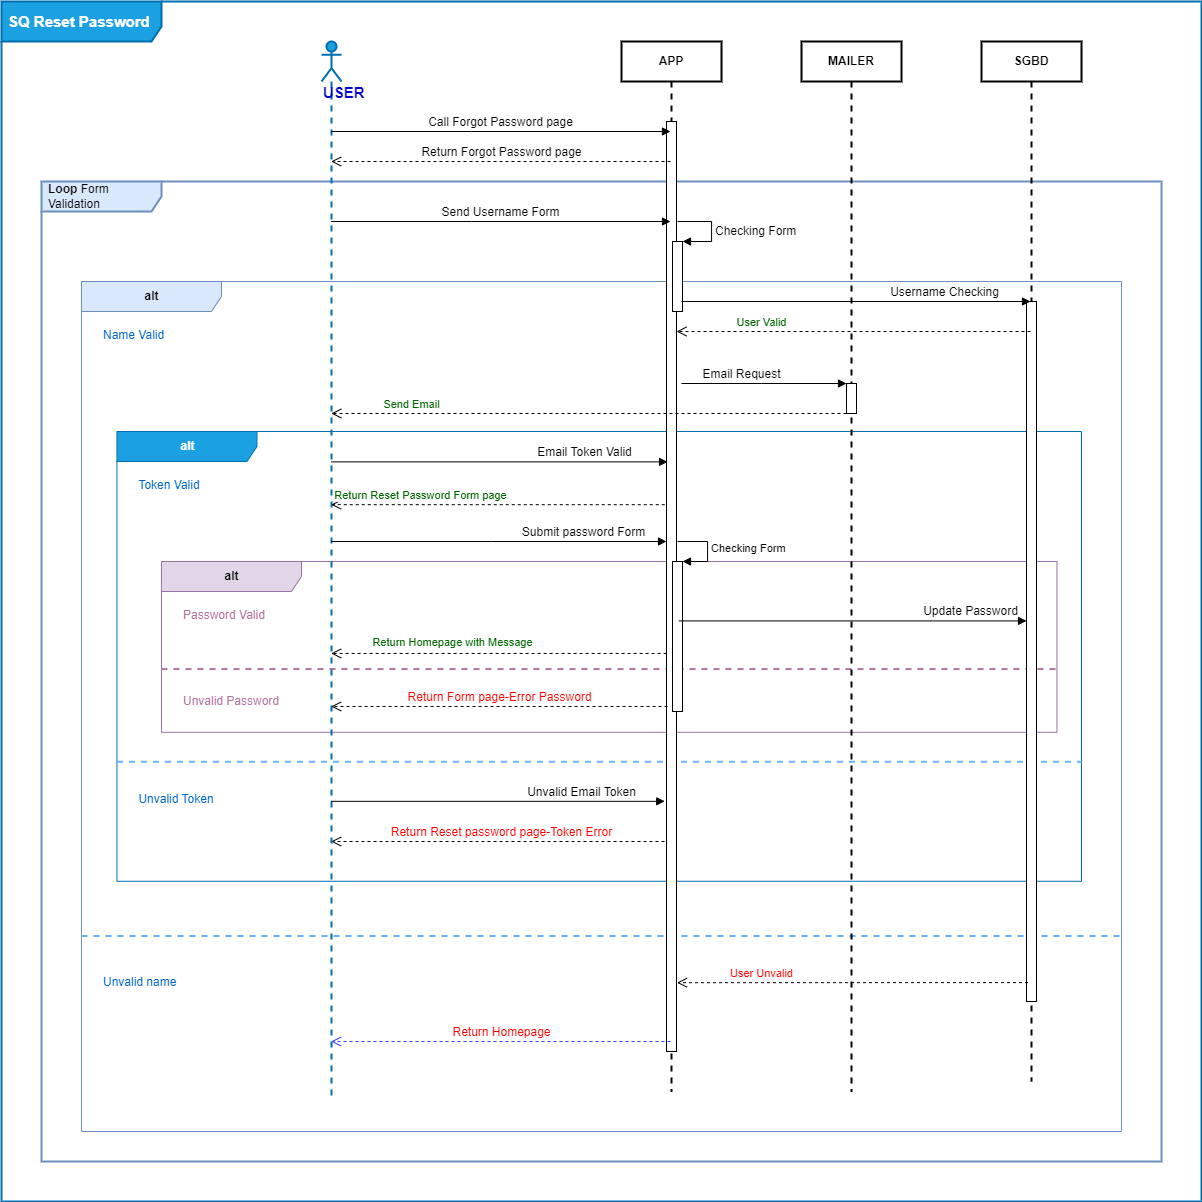

The diagram above was exported from draw.io. Its source (the exported page's mxGraphModel, read from the mxfile embedded in the PNG):
<mxGraphModel dx="1579" dy="1692" grid="1" gridSize="10" guides="1" tooltips="1" connect="1" arrows="1" fold="1" page="1" pageScale="1" pageWidth="1169" pageHeight="827" math="0" shadow="0">
  <root>
    <mxCell id="0" />
    <mxCell id="1" parent="0" />
    <mxCell id="mwvz8cc7LHaDZCH_m8ub-11" value="&lt;b&gt;SQ Reset Password&lt;/b&gt;" style="shape=umlFrame;whiteSpace=wrap;html=1;width=160;height=40;boundedLbl=1;verticalAlign=middle;align=left;spacingLeft=5;strokeColor=#006EAF;strokeWidth=2;fontSize=15;fillColor=#1ba1e2;fontColor=#ffffff;" parent="1" vertex="1">
      <mxGeometry x="80" y="-120" width="1200" height="1200" as="geometry" />
    </mxCell>
    <mxCell id="I2C_3QXjfM0GNlV0GkC2-24" value="&lt;b&gt;Loop &lt;/b&gt;Form Validation" style="shape=umlFrame;whiteSpace=wrap;html=1;width=120;height=30;boundedLbl=1;verticalAlign=middle;align=left;spacingLeft=5;fillColor=#dae8fc;strokeColor=#6c8ebf;strokeWidth=2;" parent="1" vertex="1">
      <mxGeometry x="120" y="60" width="1120" height="980" as="geometry" />
    </mxCell>
    <mxCell id="mwvz8cc7LHaDZCH_m8ub-6" value="&lt;b&gt;alt&lt;/b&gt;" style="shape=umlFrame;tabWidth=110;tabHeight=30;tabPosition=left;html=1;boundedLbl=1;labelInHeader=1;width=140;height=30;fillColor=#dae8fc;strokeColor=#6c8ebf;strokeWidth=1;" parent="1" vertex="1">
      <mxGeometry x="160" y="160" width="1040" height="850" as="geometry" />
    </mxCell>
    <mxCell id="mwvz8cc7LHaDZCH_m8ub-7" value="Name Valid" style="text;fontColor=#0066CC;" parent="mwvz8cc7LHaDZCH_m8ub-6" vertex="1">
      <mxGeometry width="100" height="20" relative="1" as="geometry">
        <mxPoint x="20" y="40" as="offset" />
      </mxGeometry>
    </mxCell>
    <mxCell id="mwvz8cc7LHaDZCH_m8ub-8" value="Unvalid name" style="line;strokeWidth=2;dashed=1;labelPosition=center;verticalLabelPosition=bottom;align=left;verticalAlign=top;spacingLeft=20;spacingTop=15;fillColor=#f8cecc;strokeColor=#66B2FF;fontColor=#0066CC;" parent="mwvz8cc7LHaDZCH_m8ub-6" vertex="1">
      <mxGeometry y="637.5" width="1039.9999999999998" height="33.99999999999999" as="geometry" />
    </mxCell>
    <mxCell id="I2C_3QXjfM0GNlV0GkC2-14" value="&lt;b&gt;alt&lt;/b&gt;" style="shape=umlFrame;tabWidth=110;tabHeight=30;tabPosition=left;html=1;boundedLbl=1;labelInHeader=1;width=140;height=30;fillColor=#1ba1e2;strokeColor=#006EAF;strokeWidth=1;fontColor=#ffffff;" parent="mwvz8cc7LHaDZCH_m8ub-6" vertex="1">
      <mxGeometry x="35.45" y="150" width="964.55" height="449.77" as="geometry" />
    </mxCell>
    <mxCell id="I2C_3QXjfM0GNlV0GkC2-15" value="Token Valid" style="text;fontColor=#0066CC;" parent="I2C_3QXjfM0GNlV0GkC2-14" vertex="1">
      <mxGeometry width="100" height="20" relative="1" as="geometry">
        <mxPoint x="20" y="40" as="offset" />
      </mxGeometry>
    </mxCell>
    <mxCell id="I2C_3QXjfM0GNlV0GkC2-16" value="Unvalid Token" style="line;strokeWidth=2;dashed=1;labelPosition=center;verticalLabelPosition=bottom;align=left;verticalAlign=top;spacingLeft=20;spacingTop=15;fillColor=#f8cecc;strokeColor=#66B2FF;fontColor=#0066CC;" parent="I2C_3QXjfM0GNlV0GkC2-14" vertex="1">
      <mxGeometry y="321.2642857142856" width="964.5499999999998" height="17.9908" as="geometry" />
    </mxCell>
    <mxCell id="s5i3NK6xkVqy2eF_BbKr-2" value="&lt;b&gt;alt&lt;/b&gt;" style="shape=umlFrame;tabWidth=110;tabHeight=30;tabPosition=left;html=1;boundedLbl=1;labelInHeader=1;width=140;height=30;fillColor=#e1d5e7;strokeColor=#9673a6;strokeWidth=1;" parent="I2C_3QXjfM0GNlV0GkC2-14" vertex="1">
      <mxGeometry x="44.55" y="130" width="895.45" height="170.83" as="geometry" />
    </mxCell>
    <mxCell id="s5i3NK6xkVqy2eF_BbKr-3" value="Password Valid" style="text;fontColor=#B5739D;" parent="s5i3NK6xkVqy2eF_BbKr-2" vertex="1">
      <mxGeometry width="100" height="20" relative="1" as="geometry">
        <mxPoint x="20" y="40" as="offset" />
      </mxGeometry>
    </mxCell>
    <mxCell id="s5i3NK6xkVqy2eF_BbKr-4" value="Unvalid Password" style="line;strokeWidth=2;dashed=1;labelPosition=center;verticalLabelPosition=bottom;align=left;verticalAlign=top;spacingLeft=20;spacingTop=15;fillColor=#f8cecc;strokeColor=#B5739D;fontColor=#B5739D;" parent="s5i3NK6xkVqy2eF_BbKr-2" vertex="1">
      <mxGeometry y="104.12983323809523" width="895.4499999999999" height="6.8332000000000015" as="geometry" />
    </mxCell>
    <mxCell id="zVHnf28gmWfTl0542T6Z-9" value="&lt;font color=&quot;#ff0000&quot;&gt;&lt;span style=&quot;font-size: 12px;&quot;&gt;Return Reset password page-Token Error&lt;/span&gt;&lt;/font&gt;" style="html=1;verticalAlign=bottom;endArrow=open;dashed=1;endSize=8;rounded=0;" parent="1" source="zVHnf28gmWfTl0542T6Z-2" target="zVHnf28gmWfTl0542T6Z-1" edge="1">
      <mxGeometry x="-0.0035" relative="1" as="geometry">
        <mxPoint x="800" y="290" as="sourcePoint" />
        <mxPoint x="720" y="290" as="targetPoint" />
        <Array as="points">
          <mxPoint x="560" y="720" />
        </Array>
        <mxPoint as="offset" />
      </mxGeometry>
    </mxCell>
    <mxCell id="zVHnf28gmWfTl0542T6Z-1" value="&lt;font style=&quot;font-size: 15px;&quot;&gt;&lt;b&gt;&lt;font style=&quot;font-size: 15px;&quot; color=&quot;#0000CC&quot;&gt;USER&lt;/font&gt;&lt;/b&gt;&lt;/font&gt;" style="shape=umlLifeline;participant=umlActor;perimeter=lifelinePerimeter;whiteSpace=wrap;html=1;container=1;collapsible=0;recursiveResize=0;verticalAlign=top;spacingTop=36;outlineConnect=0;fillColor=#1ba1e2;fontColor=#ffffff;strokeColor=#006EAF;strokeWidth=2;align=left;" parent="1" vertex="1">
      <mxGeometry x="400" y="-80" width="20" height="1060" as="geometry" />
    </mxCell>
    <mxCell id="zVHnf28gmWfTl0542T6Z-2" value="APP" style="shape=umlLifeline;perimeter=lifelinePerimeter;whiteSpace=wrap;html=1;container=1;collapsible=0;recursiveResize=0;outlineConnect=0;fontStyle=1;strokeWidth=2;" parent="1" vertex="1">
      <mxGeometry x="700" y="-80" width="100" height="1050" as="geometry" />
    </mxCell>
    <mxCell id="zVHnf28gmWfTl0542T6Z-10" value="" style="html=1;points=[];perimeter=orthogonalPerimeter;" parent="zVHnf28gmWfTl0542T6Z-2" vertex="1">
      <mxGeometry x="45" y="80" width="10" height="930" as="geometry" />
    </mxCell>
    <mxCell id="I2C_3QXjfM0GNlV0GkC2-9" value="&lt;font style=&quot;font-size: 12px;&quot;&gt;Checking Form&lt;/font&gt;" style="edgeStyle=orthogonalEdgeStyle;html=1;align=left;spacingLeft=2;endArrow=block;rounded=0;entryX=1;entryY=0;" parent="zVHnf28gmWfTl0542T6Z-2" target="I2C_3QXjfM0GNlV0GkC2-8" edge="1">
      <mxGeometry x="0.0602" relative="1" as="geometry">
        <mxPoint x="56" y="180" as="sourcePoint" />
        <Array as="points">
          <mxPoint x="90" y="180" />
          <mxPoint x="90" y="200" />
        </Array>
        <mxPoint as="offset" />
      </mxGeometry>
    </mxCell>
    <mxCell id="I2C_3QXjfM0GNlV0GkC2-8" value="" style="html=1;points=[];perimeter=orthogonalPerimeter;" parent="zVHnf28gmWfTl0542T6Z-2" vertex="1">
      <mxGeometry x="51" y="200" width="10" height="70" as="geometry" />
    </mxCell>
    <mxCell id="Watz1vOCvwzlIVp03rGE-26" value="" style="html=1;points=[];perimeter=orthogonalPerimeter;strokeColor=#000000;fontColor=#FF0000;" parent="zVHnf28gmWfTl0542T6Z-2" vertex="1">
      <mxGeometry x="51" y="520" width="10" height="150" as="geometry" />
    </mxCell>
    <mxCell id="Watz1vOCvwzlIVp03rGE-27" value="&lt;font color=&quot;#000000&quot;&gt;Checking Form&lt;/font&gt;" style="edgeStyle=orthogonalEdgeStyle;html=1;align=left;spacingLeft=2;endArrow=block;rounded=0;entryX=1;entryY=0;fontColor=#FF0000;" parent="zVHnf28gmWfTl0542T6Z-2" target="Watz1vOCvwzlIVp03rGE-26" edge="1">
      <mxGeometry relative="1" as="geometry">
        <mxPoint x="56" y="500" as="sourcePoint" />
        <Array as="points">
          <mxPoint x="86" y="500" />
        </Array>
      </mxGeometry>
    </mxCell>
    <mxCell id="zVHnf28gmWfTl0542T6Z-3" value="&lt;font style=&quot;font-size: 12px;&quot;&gt;Call Forgot Password page&lt;/font&gt;" style="html=1;verticalAlign=bottom;endArrow=block;rounded=0;" parent="1" source="zVHnf28gmWfTl0542T6Z-1" target="zVHnf28gmWfTl0542T6Z-2" edge="1">
      <mxGeometry width="80" relative="1" as="geometry">
        <mxPoint x="720" y="290" as="sourcePoint" />
        <mxPoint x="800" y="290" as="targetPoint" />
        <Array as="points">
          <mxPoint x="550" y="10" />
        </Array>
      </mxGeometry>
    </mxCell>
    <mxCell id="zVHnf28gmWfTl0542T6Z-4" value="&lt;span style=&quot;font-size: 12px;&quot;&gt;Return Forgot Password page&lt;/span&gt;" style="html=1;verticalAlign=bottom;endArrow=open;dashed=1;endSize=8;rounded=0;" parent="1" source="zVHnf28gmWfTl0542T6Z-2" target="zVHnf28gmWfTl0542T6Z-1" edge="1">
      <mxGeometry relative="1" as="geometry">
        <mxPoint x="800" y="290" as="sourcePoint" />
        <mxPoint x="720" y="290" as="targetPoint" />
        <Array as="points">
          <mxPoint x="560" y="40" />
        </Array>
      </mxGeometry>
    </mxCell>
    <mxCell id="zVHnf28gmWfTl0542T6Z-5" value="&lt;font style=&quot;font-size: 12px;&quot;&gt;Send Username Form&lt;/font&gt;" style="html=1;verticalAlign=bottom;endArrow=block;rounded=0;" parent="1" source="zVHnf28gmWfTl0542T6Z-1" target="zVHnf28gmWfTl0542T6Z-2" edge="1">
      <mxGeometry width="80" relative="1" as="geometry">
        <mxPoint x="720" y="290" as="sourcePoint" />
        <mxPoint x="800" y="290" as="targetPoint" />
        <Array as="points">
          <mxPoint x="550" y="100" />
        </Array>
      </mxGeometry>
    </mxCell>
    <mxCell id="I2C_3QXjfM0GNlV0GkC2-5" value="&lt;b&gt;SGBD&lt;/b&gt;" style="shape=umlLifeline;perimeter=lifelinePerimeter;whiteSpace=wrap;html=1;container=1;collapsible=0;recursiveResize=0;outlineConnect=0;strokeWidth=2;" parent="1" vertex="1">
      <mxGeometry x="1060" y="-80" width="100" height="1040" as="geometry" />
    </mxCell>
    <mxCell id="I2C_3QXjfM0GNlV0GkC2-6" value="" style="html=1;points=[];perimeter=orthogonalPerimeter;" parent="I2C_3QXjfM0GNlV0GkC2-5" vertex="1">
      <mxGeometry x="45" y="260" width="10" height="700" as="geometry" />
    </mxCell>
    <mxCell id="mwvz8cc7LHaDZCH_m8ub-10" value="&lt;span style=&quot;font-size: 12px;&quot;&gt;&lt;font color=&quot;#ff0000&quot;&gt;Return Homepage&lt;/font&gt;&lt;/span&gt;" style="html=1;verticalAlign=bottom;endArrow=open;dashed=1;endSize=8;rounded=0;fillColor=#dae8fc;strokeColor=#3333FF;fontSize=11;" parent="1" source="zVHnf28gmWfTl0542T6Z-2" target="zVHnf28gmWfTl0542T6Z-1" edge="1">
      <mxGeometry x="-0.0037" relative="1" as="geometry">
        <mxPoint x="739" y="810" as="sourcePoint" />
        <mxPoint x="419.82352941176464" y="810" as="targetPoint" />
        <mxPoint as="offset" />
        <Array as="points">
          <mxPoint x="590" y="920" />
        </Array>
      </mxGeometry>
    </mxCell>
    <mxCell id="s5i3NK6xkVqy2eF_BbKr-7" value="&lt;font style=&quot;font-size: 12px;&quot; color=&quot;#FF0000&quot;&gt;Return Form page-Error Password&lt;/font&gt;" style="html=1;verticalAlign=bottom;endArrow=open;dashed=1;endSize=8;rounded=0;exitX=0.106;exitY=0.629;exitDx=0;exitDy=0;exitPerimeter=0;" parent="1" source="zVHnf28gmWfTl0542T6Z-10" target="zVHnf28gmWfTl0542T6Z-1" edge="1">
      <mxGeometry relative="1" as="geometry">
        <mxPoint x="739" y="710" as="sourcePoint" />
        <mxPoint x="419.9473684210527" y="710" as="targetPoint" />
      </mxGeometry>
    </mxCell>
    <mxCell id="Watz1vOCvwzlIVp03rGE-1" value="MAILER" style="shape=umlLifeline;perimeter=lifelinePerimeter;whiteSpace=wrap;html=1;container=1;collapsible=0;recursiveResize=0;outlineConnect=0;fontStyle=1;strokeWidth=2;" parent="1" vertex="1">
      <mxGeometry x="880" y="-80" width="100" height="1050" as="geometry" />
    </mxCell>
    <mxCell id="Watz1vOCvwzlIVp03rGE-15" value="" style="html=1;points=[];perimeter=orthogonalPerimeter;strokeColor=#000000;fontColor=#006600;" parent="Watz1vOCvwzlIVp03rGE-1" vertex="1">
      <mxGeometry x="45" y="342" width="10" height="30" as="geometry" />
    </mxCell>
    <mxCell id="Watz1vOCvwzlIVp03rGE-11" value="User Valid" style="html=1;verticalAlign=bottom;endArrow=open;dashed=1;endSize=8;rounded=0;fontColor=#006600;" parent="1" source="I2C_3QXjfM0GNlV0GkC2-5" target="zVHnf28gmWfTl0542T6Z-10" edge="1">
      <mxGeometry x="0.5198" relative="1" as="geometry">
        <mxPoint x="710" y="280" as="sourcePoint" />
        <mxPoint x="630" y="280" as="targetPoint" />
        <Array as="points">
          <mxPoint x="910" y="210" />
        </Array>
        <mxPoint as="offset" />
      </mxGeometry>
    </mxCell>
    <mxCell id="Watz1vOCvwzlIVp03rGE-13" value="&lt;font style=&quot;font-size: 12px;&quot;&gt;Username Checking&lt;/font&gt;" style="html=1;verticalAlign=bottom;endArrow=block;rounded=0;" parent="1" target="I2C_3QXjfM0GNlV0GkC2-5" edge="1">
      <mxGeometry x="0.5047" width="80" relative="1" as="geometry">
        <mxPoint x="760" y="180" as="sourcePoint" />
        <mxPoint x="759" y="110" as="targetPoint" />
        <mxPoint as="offset" />
      </mxGeometry>
    </mxCell>
    <mxCell id="Watz1vOCvwzlIVp03rGE-14" value="&lt;span style=&quot;font-size: 12px;&quot;&gt;Email Request&lt;/span&gt;" style="html=1;verticalAlign=bottom;endArrow=block;rounded=0;" parent="1" target="Watz1vOCvwzlIVp03rGE-15" edge="1">
      <mxGeometry x="-0.2727" width="80" relative="1" as="geometry">
        <mxPoint x="760" y="262" as="sourcePoint" />
        <mxPoint x="1115.5900000000001" y="212" as="targetPoint" />
        <mxPoint as="offset" />
        <Array as="points">
          <mxPoint x="840" y="262" />
        </Array>
      </mxGeometry>
    </mxCell>
    <mxCell id="Watz1vOCvwzlIVp03rGE-16" value="Send Email" style="html=1;verticalAlign=bottom;endArrow=open;dashed=1;endSize=8;rounded=0;fontColor=#006600;" parent="1" source="Watz1vOCvwzlIVp03rGE-15" edge="1">
      <mxGeometry x="0.6887" relative="1" as="geometry">
        <mxPoint x="1119" y="242" as="sourcePoint" />
        <mxPoint x="409.82352941176464" y="292" as="targetPoint" />
        <mxPoint as="offset" />
        <Array as="points">
          <mxPoint x="670" y="292" />
        </Array>
      </mxGeometry>
    </mxCell>
    <mxCell id="Watz1vOCvwzlIVp03rGE-19" value="&lt;font style=&quot;font-size: 12px;&quot;&gt;Email Token Valid&lt;/font&gt;" style="html=1;verticalAlign=bottom;endArrow=block;rounded=0;entryX=0.106;entryY=0.366;entryDx=0;entryDy=0;entryPerimeter=0;" parent="1" source="zVHnf28gmWfTl0542T6Z-1" target="zVHnf28gmWfTl0542T6Z-10" edge="1">
      <mxGeometry x="0.5047" width="80" relative="1" as="geometry">
        <mxPoint x="770" y="280" as="sourcePoint" />
        <mxPoint x="1115.5900000000001" y="280" as="targetPoint" />
        <mxPoint as="offset" />
      </mxGeometry>
    </mxCell>
    <mxCell id="Watz1vOCvwzlIVp03rGE-21" value="" style="html=1;verticalAlign=bottom;endArrow=open;dashed=1;endSize=8;rounded=0;fontColor=#006600;exitX=0.012;exitY=0.572;exitDx=0;exitDy=0;exitPerimeter=0;" parent="1" source="zVHnf28gmWfTl0542T6Z-10" target="zVHnf28gmWfTl0542T6Z-1" edge="1">
      <mxGeometry x="0.5058" relative="1" as="geometry">
        <mxPoint x="1119" y="310" as="sourcePoint" />
        <mxPoint x="765" y="310" as="targetPoint" />
        <mxPoint as="offset" />
      </mxGeometry>
    </mxCell>
    <mxCell id="Watz1vOCvwzlIVp03rGE-22" value="&lt;font color=&quot;#006600&quot;&gt;Return Homepage with Message&lt;/font&gt;" style="edgeLabel;html=1;align=center;verticalAlign=middle;resizable=0;points=[];fontColor=#FF0000;" parent="Watz1vOCvwzlIVp03rGE-21" vertex="1" connectable="0">
      <mxGeometry x="0.5989" y="-3" relative="1" as="geometry">
        <mxPoint x="53" y="-9" as="offset" />
      </mxGeometry>
    </mxCell>
    <mxCell id="Watz1vOCvwzlIVp03rGE-23" value="&lt;span style=&quot;font-size: 12px;&quot;&gt;Unvalid Email Token&lt;/span&gt;" style="html=1;verticalAlign=bottom;endArrow=block;rounded=0;entryX=-0.176;entryY=0.731;entryDx=0;entryDy=0;entryPerimeter=0;" parent="1" source="zVHnf28gmWfTl0542T6Z-1" target="zVHnf28gmWfTl0542T6Z-10" edge="1">
      <mxGeometry x="0.5047" width="80" relative="1" as="geometry">
        <mxPoint x="419.82352941176464" y="350.3799999999999" as="sourcePoint" />
        <mxPoint x="756.06" y="350.3799999999999" as="targetPoint" />
        <mxPoint as="offset" />
      </mxGeometry>
    </mxCell>
    <mxCell id="Watz1vOCvwzlIVp03rGE-24" value="&lt;font style=&quot;font-size: 12px;&quot;&gt;Submit password Form&lt;/font&gt;" style="html=1;verticalAlign=bottom;endArrow=block;rounded=0;" parent="1" source="zVHnf28gmWfTl0542T6Z-1" target="zVHnf28gmWfTl0542T6Z-10" edge="1">
      <mxGeometry x="0.5047" width="80" relative="1" as="geometry">
        <mxPoint x="419.82352941176464" y="350.3799999999999" as="sourcePoint" />
        <mxPoint x="740" y="380" as="targetPoint" />
        <mxPoint as="offset" />
        <Array as="points">
          <mxPoint x="570" y="420" />
        </Array>
      </mxGeometry>
    </mxCell>
    <mxCell id="Watz1vOCvwzlIVp03rGE-25" value="Return Reset Password Form page" style="html=1;verticalAlign=bottom;endArrow=open;dashed=1;endSize=8;rounded=0;fontColor=#006600;exitX=-0.176;exitY=0.412;exitDx=0;exitDy=0;exitPerimeter=0;" parent="1" source="zVHnf28gmWfTl0542T6Z-10" target="zVHnf28gmWfTl0542T6Z-1" edge="1">
      <mxGeometry x="0.4591" relative="1" as="geometry">
        <mxPoint x="935" y="302" as="sourcePoint" />
        <mxPoint x="419.82352941176464" y="302" as="targetPoint" />
        <mxPoint as="offset" />
      </mxGeometry>
    </mxCell>
    <mxCell id="Watz1vOCvwzlIVp03rGE-28" value="&lt;font style=&quot;font-size: 12px;&quot;&gt;Update Password&lt;/font&gt;" style="html=1;verticalAlign=bottom;endArrow=block;rounded=0;exitX=1.235;exitY=0.537;exitDx=0;exitDy=0;exitPerimeter=0;" parent="1" source="zVHnf28gmWfTl0542T6Z-10" target="I2C_3QXjfM0GNlV0GkC2-6" edge="1">
      <mxGeometry x="0.6836" width="80" relative="1" as="geometry">
        <mxPoint x="419.82352941176464" y="430" as="sourcePoint" />
        <mxPoint x="755" y="430" as="targetPoint" />
        <mxPoint as="offset" />
      </mxGeometry>
    </mxCell>
    <mxCell id="Watz1vOCvwzlIVp03rGE-29" value="&lt;font color=&quot;#ff0000&quot;&gt;User Unvalid&lt;/font&gt;" style="html=1;verticalAlign=bottom;endArrow=open;dashed=1;endSize=8;rounded=0;fontColor=#006600;entryX=1.047;entryY=0.926;entryDx=0;entryDy=0;entryPerimeter=0;exitX=0.153;exitY=0.973;exitDx=0;exitDy=0;exitPerimeter=0;" parent="1" source="I2C_3QXjfM0GNlV0GkC2-6" target="zVHnf28gmWfTl0542T6Z-10" edge="1">
      <mxGeometry x="0.5198" relative="1" as="geometry">
        <mxPoint x="1119" y="220" as="sourcePoint" />
        <mxPoint x="765" y="220" as="targetPoint" />
        <mxPoint as="offset" />
      </mxGeometry>
    </mxCell>
  </root>
</mxGraphModel>